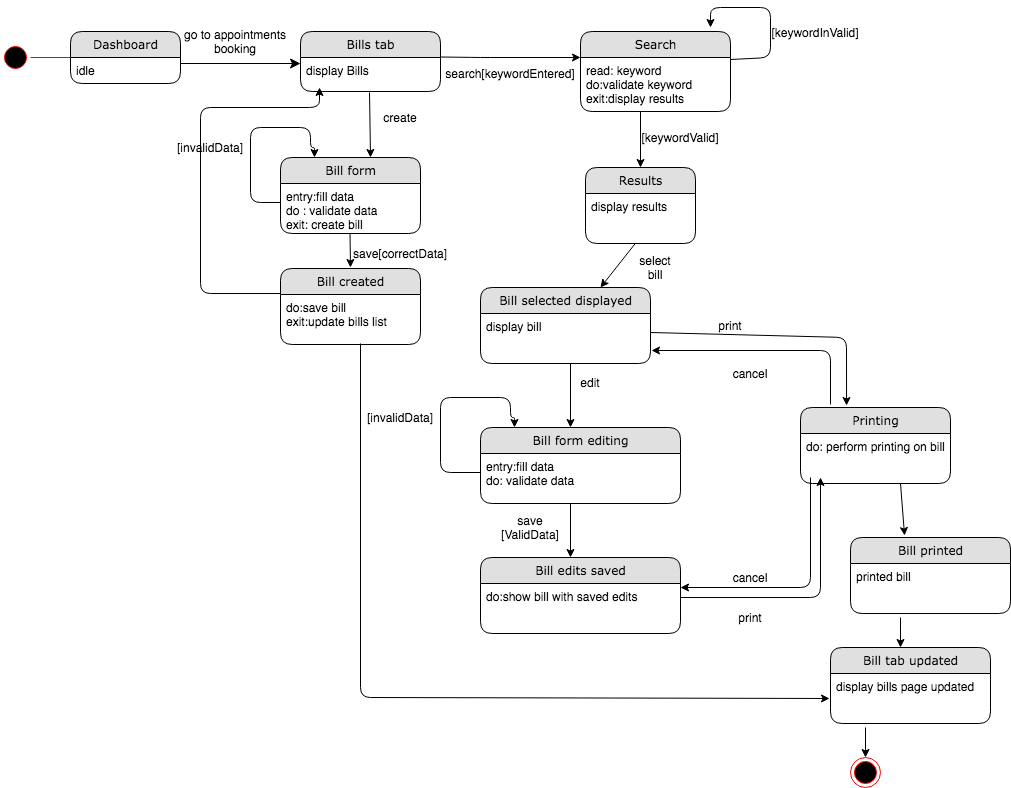

The diagram above was exported from draw.io. Its source (the exported page's mxGraphModel, read from the mxfile embedded in the PNG):
<mxGraphModel dx="946" dy="646" grid="1" gridSize="10" guides="1" tooltips="1" connect="1" arrows="1" fold="1" page="1" pageScale="1" pageWidth="1100" pageHeight="850" background="#ffffff" math="0" shadow="0">
  <root>
    <mxCell id="0" />
    <mxCell id="1" parent="0" />
    <mxCell id="21ea969265ad0168-39" style="edgeStyle=orthogonalEdgeStyle;html=1;labelBackgroundColor=none;startFill=0;startSize=8;endFill=1;endSize=8;fontFamily=Verdana;fontSize=12;exitX=1;exitY=0.5;" parent="1" edge="1">
      <mxGeometry relative="1" as="geometry">
        <Array as="points" />
        <mxPoint x="250" y="106" as="sourcePoint" />
        <mxPoint x="370" y="106" as="targetPoint" />
      </mxGeometry>
    </mxCell>
    <mxCell id="Hgtj_GoyG-KB-VZRIQT7-11" value="search[keywordEntered]" style="text;html=1;strokeColor=none;fillColor=none;align=center;verticalAlign=middle;whiteSpace=wrap;rounded=0;" parent="1" vertex="1">
      <mxGeometry x="540" y="106" width="80" height="20" as="geometry" />
    </mxCell>
    <mxCell id="Hgtj_GoyG-KB-VZRIQT7-16" value="" style="ellipse;html=1;shape=endState;fillColor=#000000;strokeColor=#ff0000;" parent="1" vertex="1">
      <mxGeometry x="920" y="800" width="30" height="30" as="geometry" />
    </mxCell>
    <mxCell id="Hgtj_GoyG-KB-VZRIQT7-17" value="" style="ellipse;html=1;shape=startState;fillColor=#000000;strokeColor=#ff0000;" parent="1" vertex="1">
      <mxGeometry x="70" y="85" width="30" height="30" as="geometry" />
    </mxCell>
    <mxCell id="Hgtj_GoyG-KB-VZRIQT7-18" value="" style="edgeStyle=orthogonalEdgeStyle;html=1;verticalAlign=bottom;endArrow=open;endSize=8;strokeColor=#ff0000;" parent="1" source="Hgtj_GoyG-KB-VZRIQT7-17" edge="1">
      <mxGeometry relative="1" as="geometry">
        <mxPoint x="160" y="100" as="targetPoint" />
      </mxGeometry>
    </mxCell>
    <mxCell id="Hgtj_GoyG-KB-VZRIQT7-26" value="go to appointments booking" style="text;html=1;strokeColor=none;fillColor=none;align=center;verticalAlign=middle;whiteSpace=wrap;rounded=0;" parent="1" vertex="1">
      <mxGeometry x="250" y="74" width="110" height="20" as="geometry" />
    </mxCell>
    <mxCell id="Hgtj_GoyG-KB-VZRIQT7-28" value="" style="endArrow=classic;html=1;" parent="1" edge="1">
      <mxGeometry width="50" height="50" relative="1" as="geometry">
        <mxPoint x="510" y="99.5" as="sourcePoint" />
        <mxPoint x="650" y="100" as="targetPoint" />
        <Array as="points">
          <mxPoint x="550" y="100" />
        </Array>
      </mxGeometry>
    </mxCell>
    <mxCell id="21ea969265ad0168-6" value="Dashboard" style="swimlane;html=1;fontStyle=0;childLayout=stackLayout;horizontal=1;startSize=26;fillColor=#e0e0e0;horizontalStack=0;resizeParent=1;resizeLast=0;collapsible=1;marginBottom=0;swimlaneFillColor=#ffffff;align=center;rounded=1;shadow=0;comic=0;labelBackgroundColor=none;strokeWidth=1;fontFamily=Verdana;fontSize=12" parent="1" vertex="1">
      <mxGeometry x="140" y="74" width="110" height="52" as="geometry" />
    </mxCell>
    <mxCell id="21ea969265ad0168-7" value="idle" style="text;html=1;strokeColor=none;fillColor=none;spacingLeft=4;spacingRight=4;whiteSpace=wrap;overflow=hidden;rotatable=0;points=[[0,0.5],[1,0.5]];portConstraint=eastwest;" parent="21ea969265ad0168-6" vertex="1">
      <mxGeometry y="26" width="110" height="26" as="geometry" />
    </mxCell>
    <mxCell id="Hgtj_GoyG-KB-VZRIQT7-1" value="Bills tab" style="swimlane;html=1;fontStyle=0;childLayout=stackLayout;horizontal=1;startSize=26;fillColor=#e0e0e0;horizontalStack=0;resizeParent=1;resizeLast=0;collapsible=1;marginBottom=0;swimlaneFillColor=#ffffff;align=center;rounded=1;shadow=0;comic=0;labelBackgroundColor=none;strokeWidth=1;fontFamily=Verdana;fontSize=12" parent="1" vertex="1">
      <mxGeometry x="370" y="74" width="140" height="60" as="geometry" />
    </mxCell>
    <mxCell id="Hgtj_GoyG-KB-VZRIQT7-2" value="display Bills" style="text;html=1;strokeColor=none;fillColor=none;spacingLeft=4;spacingRight=4;whiteSpace=wrap;overflow=hidden;rotatable=0;points=[[0,0.5],[1,0.5]];portConstraint=eastwest;" parent="Hgtj_GoyG-KB-VZRIQT7-1" vertex="1">
      <mxGeometry y="26" width="140" height="34" as="geometry" />
    </mxCell>
    <mxCell id="sU12HxXbu1go9HaSJLEV-4" value="" style="endArrow=classic;html=1;" parent="1" edge="1">
      <mxGeometry width="50" height="50" relative="1" as="geometry">
        <mxPoint x="419.5" y="276" as="sourcePoint" />
        <mxPoint x="420" y="310" as="targetPoint" />
      </mxGeometry>
    </mxCell>
    <mxCell id="Hgtj_GoyG-KB-VZRIQT7-5" value="Search" style="swimlane;html=1;fontStyle=0;childLayout=stackLayout;horizontal=1;startSize=26;fillColor=#e0e0e0;horizontalStack=0;resizeParent=1;resizeLast=0;collapsible=1;marginBottom=0;swimlaneFillColor=#ffffff;align=center;rounded=1;shadow=0;comic=0;labelBackgroundColor=none;strokeWidth=1;fontFamily=Verdana;fontSize=12" parent="1" vertex="1">
      <mxGeometry x="650" y="74" width="150" height="80" as="geometry" />
    </mxCell>
    <mxCell id="Hgtj_GoyG-KB-VZRIQT7-6" value="read: keyword&lt;br&gt;do:validate keyword&lt;br&gt;exit:display results" style="text;html=1;strokeColor=none;fillColor=none;spacingLeft=4;spacingRight=4;whiteSpace=wrap;overflow=hidden;rotatable=0;points=[[0,0.5],[1,0.5]];portConstraint=eastwest;" parent="Hgtj_GoyG-KB-VZRIQT7-5" vertex="1">
      <mxGeometry y="26" width="150" height="54" as="geometry" />
    </mxCell>
    <mxCell id="d0l99uiaqlxAbVS5GRuo-3" value="" style="endArrow=classic;html=1;" parent="1" edge="1">
      <mxGeometry width="50" height="50" relative="1" as="geometry">
        <mxPoint x="710" y="154" as="sourcePoint" />
        <mxPoint x="710" y="210" as="targetPoint" />
      </mxGeometry>
    </mxCell>
    <mxCell id="d0l99uiaqlxAbVS5GRuo-5" value="[keywordValid]" style="text;html=1;strokeColor=none;fillColor=none;align=center;verticalAlign=middle;whiteSpace=wrap;rounded=0;" parent="1" vertex="1">
      <mxGeometry x="730" y="170" width="40" height="20" as="geometry" />
    </mxCell>
    <mxCell id="d0l99uiaqlxAbVS5GRuo-17" value="" style="endArrow=classic;html=1;" parent="1" edge="1">
      <mxGeometry width="50" height="50" relative="1" as="geometry">
        <mxPoint x="709.5" y="280" as="sourcePoint" />
        <mxPoint x="670" y="330" as="targetPoint" />
      </mxGeometry>
    </mxCell>
    <mxCell id="d0l99uiaqlxAbVS5GRuo-21" value="edit" style="text;html=1;strokeColor=none;fillColor=none;align=center;verticalAlign=middle;whiteSpace=wrap;rounded=0;" parent="1" vertex="1">
      <mxGeometry x="640" y="415" width="40" height="20" as="geometry" />
    </mxCell>
    <mxCell id="d0l99uiaqlxAbVS5GRuo-28" value="" style="endArrow=classic;html=1;entryX=0.338;entryY=-0.026;entryDx=0;entryDy=0;entryPerimeter=0;" parent="1" target="LrKG1sGDROrnxnMtXAaX-3" edge="1">
      <mxGeometry width="50" height="50" relative="1" as="geometry">
        <mxPoint x="970" y="526" as="sourcePoint" />
        <mxPoint x="940" y="660" as="targetPoint" />
      </mxGeometry>
    </mxCell>
    <mxCell id="d0l99uiaqlxAbVS5GRuo-13" value="Results" style="swimlane;html=1;fontStyle=0;childLayout=stackLayout;horizontal=1;startSize=26;fillColor=#e0e0e0;horizontalStack=0;resizeParent=1;resizeLast=0;collapsible=1;marginBottom=0;swimlaneFillColor=#ffffff;align=center;rounded=1;shadow=0;comic=0;labelBackgroundColor=none;strokeWidth=1;fontFamily=Verdana;fontSize=12" parent="1" vertex="1">
      <mxGeometry x="655" y="210" width="110" height="76" as="geometry" />
    </mxCell>
    <mxCell id="d0l99uiaqlxAbVS5GRuo-14" value="display results" style="text;html=1;strokeColor=none;fillColor=none;spacingLeft=4;spacingRight=4;whiteSpace=wrap;overflow=hidden;rotatable=0;points=[[0,0.5],[1,0.5]];portConstraint=eastwest;" parent="d0l99uiaqlxAbVS5GRuo-13" vertex="1">
      <mxGeometry y="26" width="110" height="34" as="geometry" />
    </mxCell>
    <mxCell id="hzU_NkVj4ORqpsmPhhT7-3" value="" style="endArrow=classic;html=1;entryX=0.307;entryY=-0.026;entryDx=0;entryDy=0;entryPerimeter=0;" parent="1" target="d0l99uiaqlxAbVS5GRuo-25" edge="1">
      <mxGeometry width="50" height="50" relative="1" as="geometry">
        <mxPoint x="720" y="375" as="sourcePoint" />
        <mxPoint x="765" y="415" as="targetPoint" />
        <Array as="points">
          <mxPoint x="916" y="380" />
        </Array>
      </mxGeometry>
    </mxCell>
    <mxCell id="d0l99uiaqlxAbVS5GRuo-7" value="Bill selected displayed" style="swimlane;html=1;fontStyle=0;childLayout=stackLayout;horizontal=1;startSize=26;fillColor=#e0e0e0;horizontalStack=0;resizeParent=1;resizeLast=0;collapsible=1;marginBottom=0;swimlaneFillColor=#ffffff;align=center;rounded=1;shadow=0;comic=0;labelBackgroundColor=none;strokeWidth=1;fontFamily=Verdana;fontSize=12" parent="1" vertex="1">
      <mxGeometry x="550" y="330" width="170" height="76" as="geometry" />
    </mxCell>
    <mxCell id="d0l99uiaqlxAbVS5GRuo-8" value="display bill&amp;nbsp;" style="text;html=1;strokeColor=none;fillColor=none;spacingLeft=4;spacingRight=4;whiteSpace=wrap;overflow=hidden;rotatable=0;points=[[0,0.5],[1,0.5]];portConstraint=eastwest;" parent="d0l99uiaqlxAbVS5GRuo-7" vertex="1">
      <mxGeometry y="26" width="170" height="34" as="geometry" />
    </mxCell>
    <mxCell id="hzU_NkVj4ORqpsmPhhT7-5" value="" style="endArrow=classic;html=1;" parent="1" edge="1">
      <mxGeometry width="50" height="50" relative="1" as="geometry">
        <mxPoint x="640" y="406" as="sourcePoint" />
        <mxPoint x="640" y="470" as="targetPoint" />
      </mxGeometry>
    </mxCell>
    <mxCell id="hzU_NkVj4ORqpsmPhhT7-6" value="Bill form editing" style="swimlane;html=1;fontStyle=0;childLayout=stackLayout;horizontal=1;startSize=26;fillColor=#e0e0e0;horizontalStack=0;resizeParent=1;resizeLast=0;collapsible=1;marginBottom=0;swimlaneFillColor=#ffffff;align=center;rounded=1;shadow=0;comic=0;labelBackgroundColor=none;strokeWidth=1;fontFamily=Verdana;fontSize=12" parent="1" vertex="1">
      <mxGeometry x="550" y="470" width="200" height="76" as="geometry" />
    </mxCell>
    <mxCell id="hzU_NkVj4ORqpsmPhhT7-7" value="entry:fill data&lt;br&gt;do: validate data" style="text;html=1;strokeColor=none;fillColor=none;spacingLeft=4;spacingRight=4;whiteSpace=wrap;overflow=hidden;rotatable=0;points=[[0,0.5],[1,0.5]];portConstraint=eastwest;" parent="hzU_NkVj4ORqpsmPhhT7-6" vertex="1">
      <mxGeometry y="26" width="200" height="44" as="geometry" />
    </mxCell>
    <mxCell id="hzU_NkVj4ORqpsmPhhT7-8" value="Bill edits saved" style="swimlane;html=1;fontStyle=0;childLayout=stackLayout;horizontal=1;startSize=26;fillColor=#e0e0e0;horizontalStack=0;resizeParent=1;resizeLast=0;collapsible=1;marginBottom=0;swimlaneFillColor=#ffffff;align=center;rounded=1;shadow=0;comic=0;labelBackgroundColor=none;strokeWidth=1;fontFamily=Verdana;fontSize=12" parent="1" vertex="1">
      <mxGeometry x="550" y="600" width="200" height="76" as="geometry" />
    </mxCell>
    <mxCell id="hzU_NkVj4ORqpsmPhhT7-9" value="do:show bill with saved edits" style="text;html=1;strokeColor=none;fillColor=none;spacingLeft=4;spacingRight=4;whiteSpace=wrap;overflow=hidden;rotatable=0;points=[[0,0.5],[1,0.5]];portConstraint=eastwest;" parent="hzU_NkVj4ORqpsmPhhT7-8" vertex="1">
      <mxGeometry y="26" width="200" height="34" as="geometry" />
    </mxCell>
    <mxCell id="hzU_NkVj4ORqpsmPhhT7-10" value="" style="edgeStyle=segmentEdgeStyle;endArrow=classic;html=1;" parent="1" target="hzU_NkVj4ORqpsmPhhT7-6" edge="1">
      <mxGeometry width="50" height="50" relative="1" as="geometry">
        <mxPoint x="550" y="515" as="sourcePoint" />
        <mxPoint x="580" y="460" as="targetPoint" />
        <Array as="points">
          <mxPoint x="510" y="515" />
          <mxPoint x="510" y="440" />
          <mxPoint x="580" y="440" />
          <mxPoint x="580" y="460" />
          <mxPoint x="584" y="460" />
        </Array>
      </mxGeometry>
    </mxCell>
    <mxCell id="hzU_NkVj4ORqpsmPhhT7-11" value="[invalidData]" style="text;html=1;strokeColor=none;fillColor=none;align=center;verticalAlign=middle;whiteSpace=wrap;rounded=0;" parent="1" vertex="1">
      <mxGeometry x="450" y="450" width="40" height="20" as="geometry" />
    </mxCell>
    <mxCell id="hzU_NkVj4ORqpsmPhhT7-14" value="save [ValidData]" style="text;html=1;strokeColor=none;fillColor=none;align=center;verticalAlign=middle;whiteSpace=wrap;rounded=0;" parent="1" vertex="1">
      <mxGeometry x="580" y="560" width="40" height="20" as="geometry" />
    </mxCell>
    <mxCell id="hzU_NkVj4ORqpsmPhhT7-15" value="" style="endArrow=classic;html=1;" parent="1" edge="1">
      <mxGeometry width="50" height="50" relative="1" as="geometry">
        <mxPoint x="640" y="546" as="sourcePoint" />
        <mxPoint x="640" y="600" as="targetPoint" />
      </mxGeometry>
    </mxCell>
    <mxCell id="hzU_NkVj4ORqpsmPhhT7-20" value="print" style="text;html=1;strokeColor=none;fillColor=none;align=center;verticalAlign=middle;whiteSpace=wrap;rounded=0;" parent="1" vertex="1">
      <mxGeometry x="800" y="650" width="40" height="20" as="geometry" />
    </mxCell>
    <mxCell id="hzU_NkVj4ORqpsmPhhT7-22" value="Bill created" style="swimlane;html=1;fontStyle=0;childLayout=stackLayout;horizontal=1;startSize=26;fillColor=#e0e0e0;horizontalStack=0;resizeParent=1;resizeLast=0;collapsible=1;marginBottom=0;swimlaneFillColor=#ffffff;align=center;rounded=1;shadow=0;comic=0;labelBackgroundColor=none;strokeWidth=1;fontFamily=Verdana;fontSize=12" parent="1" vertex="1">
      <mxGeometry x="350" y="311" width="140" height="76" as="geometry" />
    </mxCell>
    <mxCell id="hzU_NkVj4ORqpsmPhhT7-23" value="do:save bill&lt;br&gt;exit:update bills list" style="text;html=1;strokeColor=none;fillColor=none;spacingLeft=4;spacingRight=4;whiteSpace=wrap;overflow=hidden;rotatable=0;points=[[0,0.5],[1,0.5]];portConstraint=eastwest;" parent="hzU_NkVj4ORqpsmPhhT7-22" vertex="1">
      <mxGeometry y="26" width="140" height="44" as="geometry" />
    </mxCell>
    <mxCell id="hzU_NkVj4ORqpsmPhhT7-24" value="" style="edgeStyle=segmentEdgeStyle;endArrow=classic;html=1;" parent="1" edge="1">
      <mxGeometry width="50" height="50" relative="1" as="geometry">
        <mxPoint x="350" y="336" as="sourcePoint" />
        <mxPoint x="389" y="130" as="targetPoint" />
        <Array as="points">
          <mxPoint x="270" y="336" />
          <mxPoint x="270" y="150" />
          <mxPoint x="389" y="150" />
        </Array>
      </mxGeometry>
    </mxCell>
    <mxCell id="d0l99uiaqlxAbVS5GRuo-15" value="Bill form" style="swimlane;html=1;fontStyle=0;childLayout=stackLayout;horizontal=1;startSize=26;fillColor=#e0e0e0;horizontalStack=0;resizeParent=1;resizeLast=0;collapsible=1;marginBottom=0;swimlaneFillColor=#ffffff;align=center;rounded=1;shadow=0;comic=0;labelBackgroundColor=none;strokeWidth=1;fontFamily=Verdana;fontSize=12" parent="1" vertex="1">
      <mxGeometry x="350" y="200" width="140" height="76" as="geometry" />
    </mxCell>
    <mxCell id="d0l99uiaqlxAbVS5GRuo-16" value="entry:fill data&lt;br&gt;do : validate data&lt;br&gt;exit: create bill" style="text;html=1;strokeColor=none;fillColor=none;spacingLeft=4;spacingRight=4;whiteSpace=wrap;overflow=hidden;rotatable=0;points=[[0,0.5],[1,0.5]];portConstraint=eastwest;" parent="d0l99uiaqlxAbVS5GRuo-15" vertex="1">
      <mxGeometry y="26" width="140" height="44" as="geometry" />
    </mxCell>
    <mxCell id="hzU_NkVj4ORqpsmPhhT7-25" value="" style="endArrow=classic;html=1;exitX=0.493;exitY=1.029;exitDx=0;exitDy=0;exitPerimeter=0;entryX=0.643;entryY=0;entryDx=0;entryDy=0;entryPerimeter=0;" parent="1" source="Hgtj_GoyG-KB-VZRIQT7-2" target="d0l99uiaqlxAbVS5GRuo-15" edge="1">
      <mxGeometry width="50" height="50" relative="1" as="geometry">
        <mxPoint x="440" y="160" as="sourcePoint" />
        <mxPoint x="440.5" y="194" as="targetPoint" />
      </mxGeometry>
    </mxCell>
    <mxCell id="hzU_NkVj4ORqpsmPhhT7-26" value="create" style="text;html=1;strokeColor=none;fillColor=none;align=center;verticalAlign=middle;whiteSpace=wrap;rounded=0;" parent="1" vertex="1">
      <mxGeometry x="450" y="150" width="40" height="20" as="geometry" />
    </mxCell>
    <mxCell id="hzU_NkVj4ORqpsmPhhT7-27" value="save[correctData]" style="text;html=1;strokeColor=none;fillColor=none;align=center;verticalAlign=middle;whiteSpace=wrap;rounded=0;" parent="1" vertex="1">
      <mxGeometry x="450" y="286" width="40" height="20" as="geometry" />
    </mxCell>
    <mxCell id="hzU_NkVj4ORqpsmPhhT7-31" value="" style="edgeStyle=segmentEdgeStyle;endArrow=classic;html=1;" parent="1" edge="1">
      <mxGeometry width="50" height="50" relative="1" as="geometry">
        <mxPoint x="350" y="245" as="sourcePoint" />
        <mxPoint x="384" y="200" as="targetPoint" />
        <Array as="points">
          <mxPoint x="320" y="245" />
          <mxPoint x="320" y="170" />
          <mxPoint x="380" y="170" />
          <mxPoint x="380" y="190" />
          <mxPoint x="384" y="190" />
        </Array>
      </mxGeometry>
    </mxCell>
    <mxCell id="hzU_NkVj4ORqpsmPhhT7-32" value="[invalidData]" style="text;html=1;strokeColor=none;fillColor=none;align=center;verticalAlign=middle;whiteSpace=wrap;rounded=0;" parent="1" vertex="1">
      <mxGeometry x="260" y="180" width="40" height="20" as="geometry" />
    </mxCell>
    <mxCell id="hzU_NkVj4ORqpsmPhhT7-33" value="" style="endArrow=classic;html=1;entryX=-0.006;entryY=0.735;entryDx=0;entryDy=0;entryPerimeter=0;" parent="1" edge="1" target="LrKG1sGDROrnxnMtXAaX-16">
      <mxGeometry width="50" height="50" relative="1" as="geometry">
        <mxPoint x="430" y="386" as="sourcePoint" />
        <mxPoint x="870" y="740" as="targetPoint" />
        <Array as="points">
          <mxPoint x="430" y="740" />
        </Array>
      </mxGeometry>
    </mxCell>
    <mxCell id="hzU_NkVj4ORqpsmPhhT7-34" value="print" style="text;html=1;strokeColor=none;fillColor=none;align=center;verticalAlign=middle;whiteSpace=wrap;rounded=0;" parent="1" vertex="1">
      <mxGeometry x="780" y="358" width="40" height="20" as="geometry" />
    </mxCell>
    <mxCell id="WToOT8EpwFTD_yvPsE3v-1" value="" style="endArrow=classic;html=1;exitX=1;exitY=0.037;exitDx=0;exitDy=0;exitPerimeter=0;" parent="1" source="Hgtj_GoyG-KB-VZRIQT7-6" edge="1">
      <mxGeometry width="50" height="50" relative="1" as="geometry">
        <mxPoint x="800" y="125" as="sourcePoint" />
        <mxPoint x="780" y="70" as="targetPoint" />
        <Array as="points">
          <mxPoint x="840" y="100" />
          <mxPoint x="840" y="50" />
          <mxPoint x="780" y="50" />
        </Array>
      </mxGeometry>
    </mxCell>
    <mxCell id="WToOT8EpwFTD_yvPsE3v-2" value="[keywordInValid]" style="text;html=1;strokeColor=none;fillColor=none;align=center;verticalAlign=middle;whiteSpace=wrap;rounded=0;" parent="1" vertex="1">
      <mxGeometry x="865" y="65" width="40" height="20" as="geometry" />
    </mxCell>
    <mxCell id="LrKG1sGDROrnxnMtXAaX-1" value="select bill" style="text;html=1;strokeColor=none;fillColor=none;align=center;verticalAlign=middle;whiteSpace=wrap;rounded=0;" vertex="1" parent="1">
      <mxGeometry x="705" y="300" width="40" height="20" as="geometry" />
    </mxCell>
    <mxCell id="d0l99uiaqlxAbVS5GRuo-25" value="Printing" style="swimlane;html=1;fontStyle=0;childLayout=stackLayout;horizontal=1;startSize=26;fillColor=#e0e0e0;horizontalStack=0;resizeParent=1;resizeLast=0;collapsible=1;marginBottom=0;swimlaneFillColor=#ffffff;align=center;rounded=1;shadow=0;comic=0;labelBackgroundColor=none;strokeWidth=1;fontFamily=Verdana;fontSize=12" parent="1" vertex="1">
      <mxGeometry x="870" y="450" width="150" height="76" as="geometry" />
    </mxCell>
    <mxCell id="d0l99uiaqlxAbVS5GRuo-26" value="do: perform printing on bill" style="text;html=1;strokeColor=none;fillColor=none;spacingLeft=4;spacingRight=4;whiteSpace=wrap;overflow=hidden;rotatable=0;points=[[0,0.5],[1,0.5]];portConstraint=eastwest;" parent="d0l99uiaqlxAbVS5GRuo-25" vertex="1">
      <mxGeometry y="26" width="150" height="34" as="geometry" />
    </mxCell>
    <mxCell id="LrKG1sGDROrnxnMtXAaX-2" value="" style="endArrow=classic;html=1;" edge="1" parent="1">
      <mxGeometry width="50" height="50" relative="1" as="geometry">
        <mxPoint x="750" y="640" as="sourcePoint" />
        <mxPoint x="890" y="520" as="targetPoint" />
        <Array as="points">
          <mxPoint x="890" y="640" />
        </Array>
      </mxGeometry>
    </mxCell>
    <mxCell id="LrKG1sGDROrnxnMtXAaX-5" value="" style="endArrow=classic;html=1;" edge="1" parent="1">
      <mxGeometry width="50" height="50" relative="1" as="geometry">
        <mxPoint x="935" y="770" as="sourcePoint" />
        <mxPoint x="935" y="800" as="targetPoint" />
      </mxGeometry>
    </mxCell>
    <mxCell id="LrKG1sGDROrnxnMtXAaX-6" value="" style="endArrow=classic;html=1;entryX=1.006;entryY=1.088;entryDx=0;entryDy=0;entryPerimeter=0;" edge="1" parent="1" target="d0l99uiaqlxAbVS5GRuo-8">
      <mxGeometry width="50" height="50" relative="1" as="geometry">
        <mxPoint x="900" y="447" as="sourcePoint" />
        <mxPoint x="810" y="400" as="targetPoint" />
        <Array as="points">
          <mxPoint x="900" y="393" />
        </Array>
      </mxGeometry>
    </mxCell>
    <mxCell id="LrKG1sGDROrnxnMtXAaX-8" value="cancel" style="text;html=1;strokeColor=none;fillColor=none;align=center;verticalAlign=middle;whiteSpace=wrap;rounded=0;" vertex="1" parent="1">
      <mxGeometry x="800" y="406" width="40" height="20" as="geometry" />
    </mxCell>
    <mxCell id="LrKG1sGDROrnxnMtXAaX-13" value="cancel" style="text;html=1;strokeColor=none;fillColor=none;align=center;verticalAlign=middle;whiteSpace=wrap;rounded=0;" vertex="1" parent="1">
      <mxGeometry x="800" y="610" width="40" height="20" as="geometry" />
    </mxCell>
    <mxCell id="LrKG1sGDROrnxnMtXAaX-14" value="" style="endArrow=classic;html=1;entryX=1;entryY=0.118;entryDx=0;entryDy=0;entryPerimeter=0;" edge="1" parent="1" target="hzU_NkVj4ORqpsmPhhT7-9">
      <mxGeometry width="50" height="50" relative="1" as="geometry">
        <mxPoint x="880" y="520" as="sourcePoint" />
        <mxPoint x="680" y="460" as="targetPoint" />
        <Array as="points">
          <mxPoint x="880" y="630" />
        </Array>
      </mxGeometry>
    </mxCell>
    <mxCell id="LrKG1sGDROrnxnMtXAaX-15" value="Bill tab updated" style="swimlane;html=1;fontStyle=0;childLayout=stackLayout;horizontal=1;startSize=26;fillColor=#e0e0e0;horizontalStack=0;resizeParent=1;resizeLast=0;collapsible=1;marginBottom=0;swimlaneFillColor=#ffffff;align=center;rounded=1;shadow=0;comic=0;labelBackgroundColor=none;strokeWidth=1;fontFamily=Verdana;fontSize=12" vertex="1" parent="1">
      <mxGeometry x="900" y="690" width="160" height="76" as="geometry" />
    </mxCell>
    <mxCell id="LrKG1sGDROrnxnMtXAaX-16" value="display bills page updated&amp;nbsp;" style="text;html=1;strokeColor=none;fillColor=none;spacingLeft=4;spacingRight=4;whiteSpace=wrap;overflow=hidden;rotatable=0;points=[[0,0.5],[1,0.5]];portConstraint=eastwest;" vertex="1" parent="LrKG1sGDROrnxnMtXAaX-15">
      <mxGeometry y="26" width="160" height="34" as="geometry" />
    </mxCell>
    <mxCell id="LrKG1sGDROrnxnMtXAaX-17" value="" style="endArrow=classic;html=1;" edge="1" parent="1">
      <mxGeometry width="50" height="50" relative="1" as="geometry">
        <mxPoint x="970" y="660" as="sourcePoint" />
        <mxPoint x="970" y="690" as="targetPoint" />
      </mxGeometry>
    </mxCell>
    <mxCell id="LrKG1sGDROrnxnMtXAaX-3" value="Bill printed" style="swimlane;html=1;fontStyle=0;childLayout=stackLayout;horizontal=1;startSize=26;fillColor=#e0e0e0;horizontalStack=0;resizeParent=1;resizeLast=0;collapsible=1;marginBottom=0;swimlaneFillColor=#ffffff;align=center;rounded=1;shadow=0;comic=0;labelBackgroundColor=none;strokeWidth=1;fontFamily=Verdana;fontSize=12" vertex="1" parent="1">
      <mxGeometry x="920" y="580" width="160" height="76" as="geometry" />
    </mxCell>
    <mxCell id="LrKG1sGDROrnxnMtXAaX-4" value="printed bill" style="text;html=1;strokeColor=none;fillColor=none;spacingLeft=4;spacingRight=4;whiteSpace=wrap;overflow=hidden;rotatable=0;points=[[0,0.5],[1,0.5]];portConstraint=eastwest;" vertex="1" parent="LrKG1sGDROrnxnMtXAaX-3">
      <mxGeometry y="26" width="160" height="34" as="geometry" />
    </mxCell>
  </root>
</mxGraphModel>